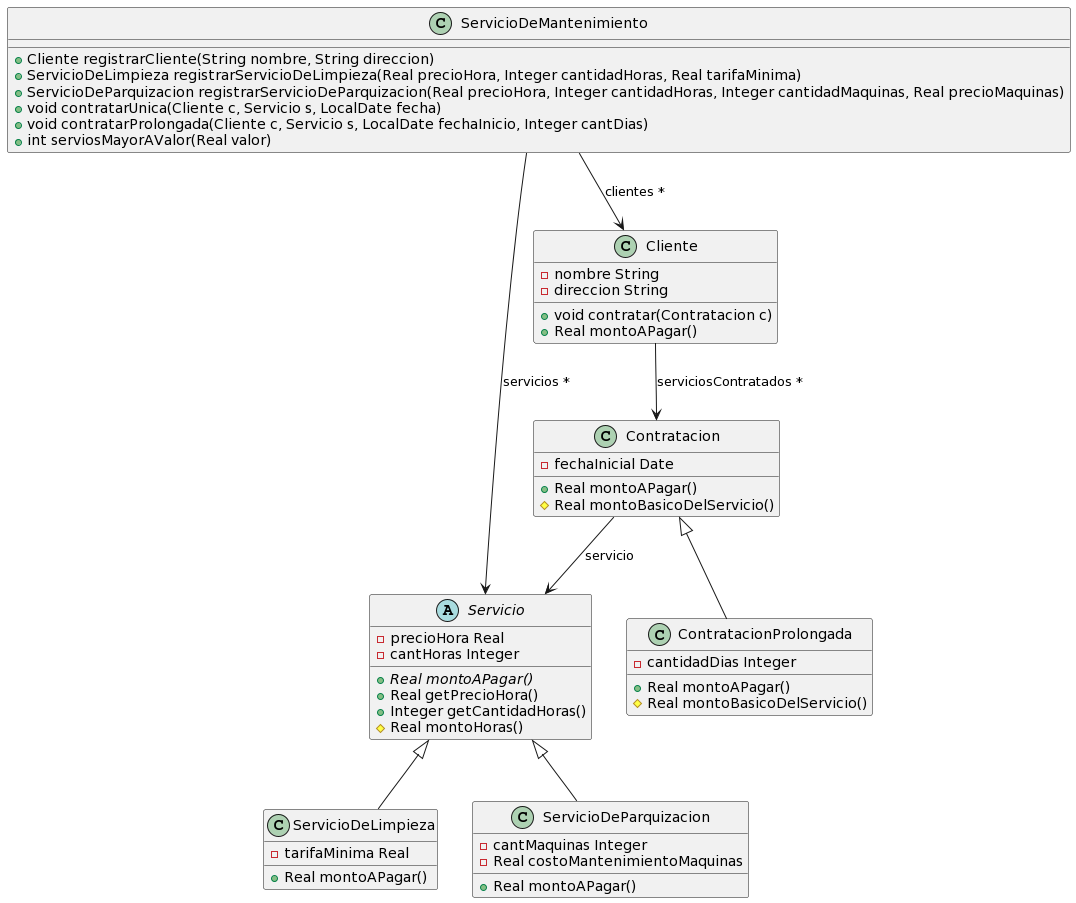

The diagram above was rendered by PlantUML. Its source (embedded in the PNG):
@startuml
abstract class Servicio{
- precioHora Real
- cantHoras Integer
+ {abstract} Real montoAPagar()
+ Real getPrecioHora() 
+ Integer getCantidadHoras()
# Real montoHoras()
}

class ServicioDeLimpieza extends Servicio{
-tarifaMinima Real
+ Real montoAPagar()
}
class ServicioDeParquizacion extends Servicio{
-cantMaquinas Integer
-Real costoMantenimientoMaquinas
+ Real montoAPagar()
}

class Contratacion{
-fechaInicial Date
+Real montoAPagar()
# Real montoBasicoDelServicio()
}

Contratacion --> Servicio : servicio

class ContratacionProlongada extends Contratacion{
-cantidadDias Integer
+Real montoAPagar()
# Real montoBasicoDelServicio()
}

class Cliente{
-nombre String
-direccion String
+void contratar(Contratacion c)
+Real montoAPagar()
}
Cliente --> Contratacion : serviciosContratados *

class ServicioDeMantenimiento{
+ Cliente registrarCliente(String nombre, String direccion)
+ ServicioDeLimpieza registrarServicioDeLimpieza(Real precioHora, Integer cantidadHoras, Real tarifaMinima)
+ ServicioDeParquizacion registrarServicioDeParquizacion(Real precioHora, Integer cantidadHoras, Integer cantidadMaquinas, Real precioMaquinas)
+ void contratarUnica(Cliente c, Servicio s, LocalDate fecha)
+ void contratarProlongada(Cliente c, Servicio s, LocalDate fechaInicio, Integer cantDias)
+ int serviosMayorAValor(Real valor)
}

ServicioDeMantenimiento --> Cliente : clientes *
ServicioDeMantenimiento --> Servicio : servicios *
@enduml